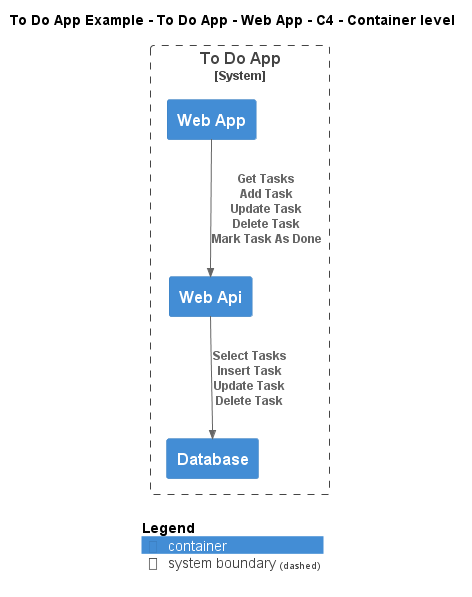

The diagram above was rendered by PlantUML. Its source (embedded in the PNG):
@startuml
!include ..\..\..\..\..\.c4s\C4_Container.puml

AddElementTag("c4interflow:lifecycle:new", $bgColor=green, $fontColor=#ffffff, $borderColor=green, $shadowing="False")
AddElementTag("c4interflow:lifecycle:changed", $bgColor=orange, $fontColor=#ffffff, $borderColor=orange, $shadowing="False")
AddElementTag("c4interflow:lifecycle:removed", $bgColor=red, $fontColor=#ffffff, $borderColor=red, $shadowing="False")

AddRelTag("c4interflow:lifecycle:new", $textColor=green, $lineColor=green)
AddRelTag("c4interflow:lifecycle:changed", $textColor=orange, $lineColor=orange)
AddRelTag("c4interflow:lifecycle:removed", $textColor=red, $lineColor=red)

SHOW_PERSON_PORTRAIT()
LAYOUT_TOP_DOWN()

skinparam linetype polyline

title To Do App Example - To Do App - Web App - C4 - Container level


System_Boundary(ToDoAppExample.SoftwareSystems.ToDoApp, "To Do App") {
    Container(ToDoAppExample.SoftwareSystems.ToDoApp.Containers.WebApp, "Web App", "", "")
    Container(ToDoAppExample.SoftwareSystems.ToDoApp.Containers.WebApi, "Web Api", "", "")
    Container(ToDoAppExample.SoftwareSystems.ToDoApp.Containers.Database, "Database", "", "")
}

Rel(ToDoAppExample.SoftwareSystems.ToDoApp.Containers.WebApp, ToDoAppExample.SoftwareSystems.ToDoApp.Containers.WebApi, "Get Tasks\nAdd Task\nUpdate Task\nDelete Task\nMark Task As Done")
Rel(ToDoAppExample.SoftwareSystems.ToDoApp.Containers.WebApi, ToDoAppExample.SoftwareSystems.ToDoApp.Containers.Database, "Select Tasks\nInsert Task\nUpdate Task\nDelete Task")


SHOW_LEGEND()
@enduml